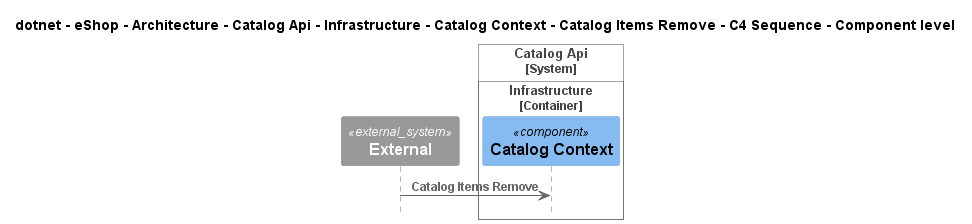

The diagram above was rendered by PlantUML. Its source (embedded in the PNG):
@startuml
!include ..\..\..\..\..\..\..\..\..\..\..\.c4s\C4_Sequence.puml

title dotnet - eShop - Architecture - Catalog Api - Infrastructure - Catalog Context - Catalog Items Remove - C4 Sequence - Component level

System_Ext(C4InterFlow.SoftwareSystems.ExternalSystem, "External", "")

System_Boundary(dotnet.eShop.Architecture.SoftwareSystems.CatalogApi, "Catalog Api")
    
Container_Boundary(dotnet.eShop.Architecture.SoftwareSystems.CatalogApi.Containers.Infrastructure, "Infrastructure")
    Component(dotnet.eShop.Architecture.SoftwareSystems.CatalogApi.Containers.Infrastructure.Components.CatalogContext, "Catalog Context", "", "")
Boundary_End()
Boundary_End()

Rel(C4InterFlow.SoftwareSystems.ExternalSystem, dotnet.eShop.Architecture.SoftwareSystems.CatalogApi.Containers.Infrastructure.Components.CatalogContext, "Catalog Items Remove")


@enduml